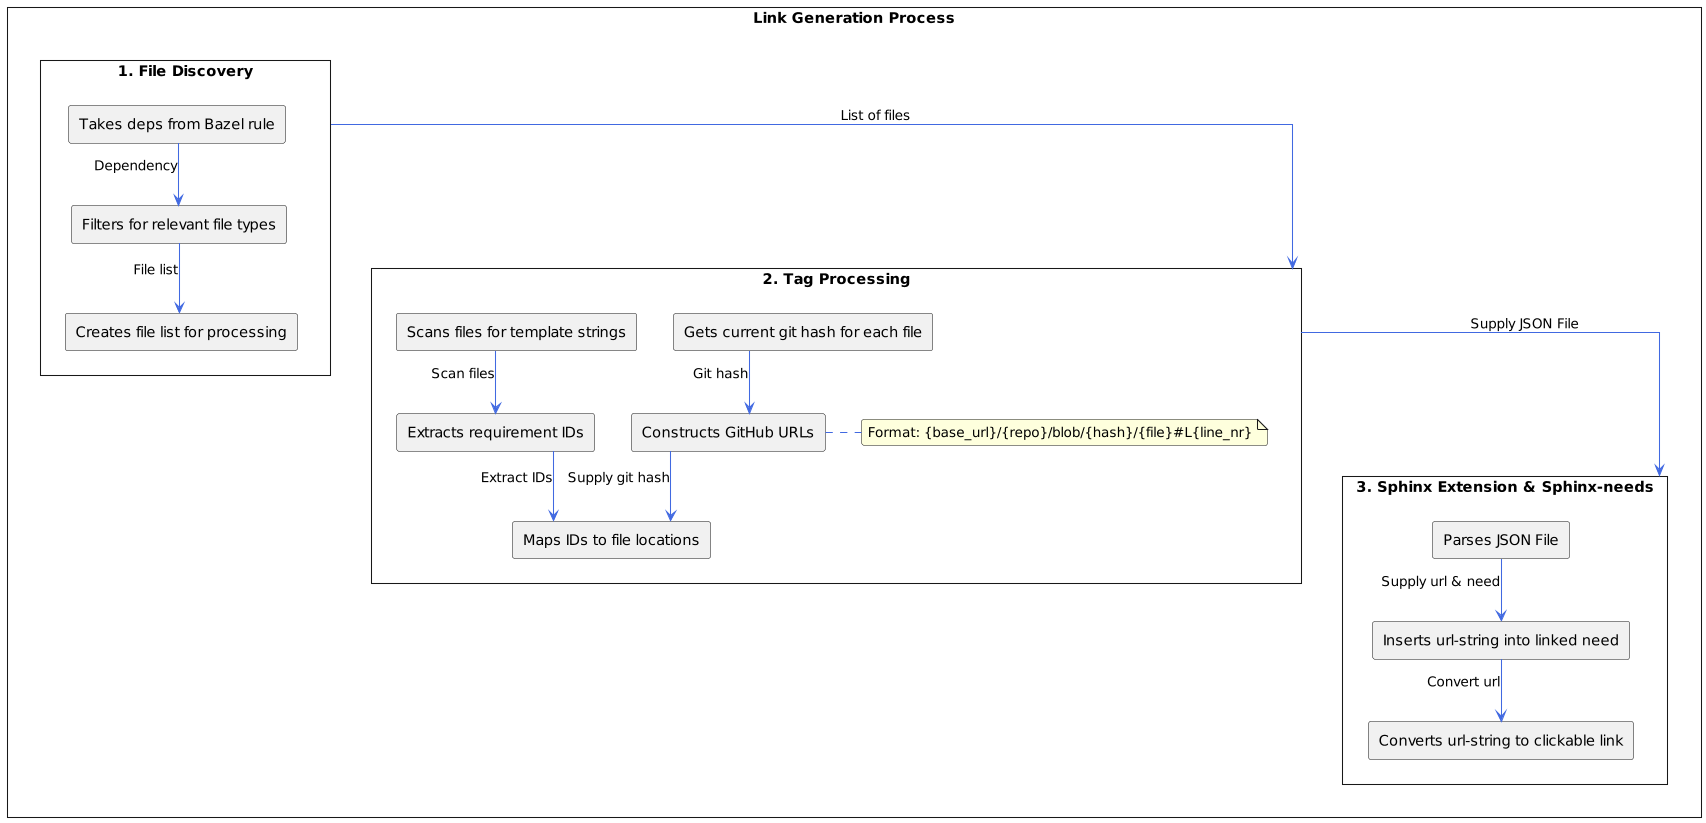

The diagram above was rendered by PlantUML. Its source (embedded in the PNG):
@startuml
skinparam backgroundColor white
skinparam handwritten false
skinparam monochrome false
skinparam arrowColor #4169E1
skinparam linetype ortho
skinparam boxPadding 20
skinparam dpi 100
skinparam style strictuml
skinparam useUML 1
skinparam roundcorner 5

rectangle "Link Generation Process" as LGP {
  rectangle "1. File Discovery" as FD {
    rectangle "Takes deps from Bazel rule" as bazel
    rectangle "Filters for relevant file types" as filter
    rectangle "Creates file list for processing" as fileList
    
    bazel -down-> filter : "Dependency"
    filter -down-> fileList : "File list"
  }
  
  rectangle "2. Tag Processing" as TP {
    rectangle "Scans files for template strings" as scan
    rectangle "Extracts requirement IDs" as extract
    rectangle "Maps IDs to file locations" as map
    

    rectangle "Gets current git hash for each file" as hash
    rectangle "Constructs GitHub URLs" as url
    note right of url 
      Format: {base_url}/{repo}/blob/{hash}/{file}#L{line_nr}
    end note
    
    hash -down-> url : "Git hash"
    scan -down-> extract : "Scan files"
    extract -down-> map : "Extract IDs"
    url -down-> map: "Supply git hash"
  }

  rectangle "3. Sphinx Extension & Sphinx-needs" as SE {
    rectangle "Parses JSON File" as parse 
    rectangle "Inserts url-string into linked need" as inserting
    rectangle "Converts url-string to clickable link" as conversion
    
    parse -down-> inserting: "Supply url & need"
    inserting --> conversion: "Convert url"

  }

  
  FD ---> TP: "List of files"
  TP ---> SE: "Supply JSON File"

}
@enduml